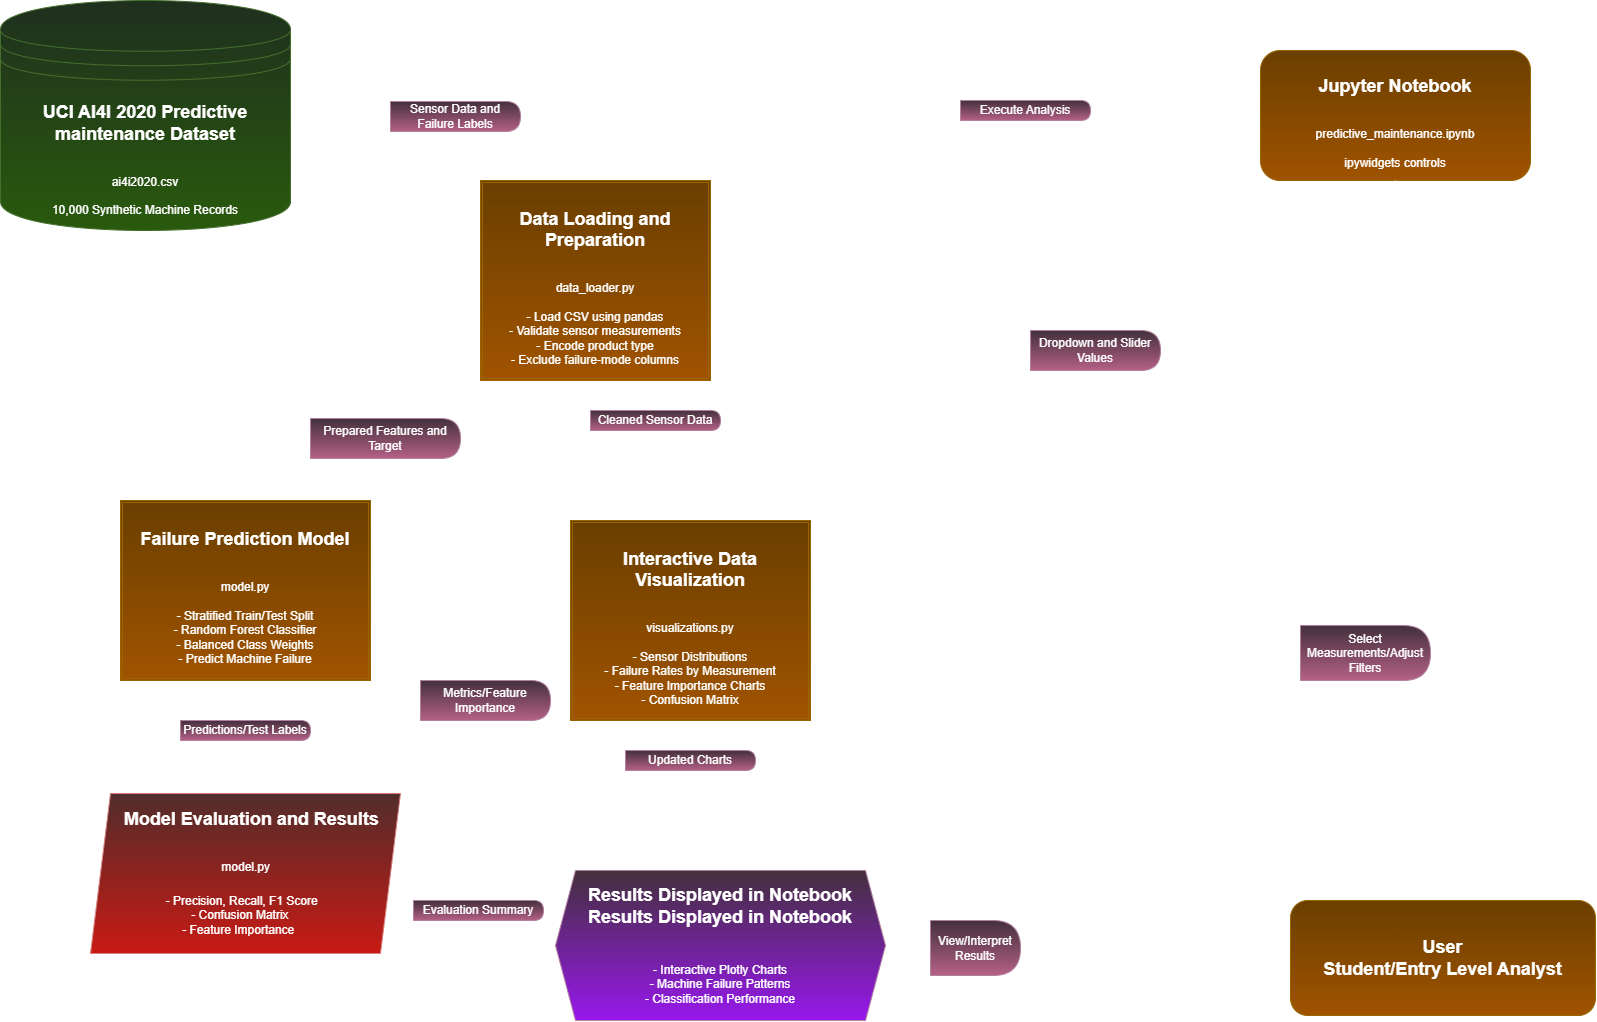

The diagram above was exported from draw.io. Its source (the exported page's mxGraphModel, read from the mxfile embedded in the PNG):
<mxGraphModel dx="4775" dy="1669" grid="1" gridSize="10" guides="1" tooltips="1" connect="1" arrows="1" fold="1" page="1" pageScale="1" pageWidth="850" pageHeight="1100" math="0" shadow="0">
  <root>
    <mxCell id="0" />
    <mxCell id="1" parent="0" />
    <mxCell id="Uy0abZYfApUEnqmgo86f-3" edge="1" parent="1" source="FitfwvxU8wYZIBBC3xij-1" style="edgeStyle=orthogonalEdgeStyle;rounded=0;orthogonalLoop=1;jettySize=auto;html=1;exitX=0;exitY=0.5;exitDx=0;exitDy=0;entryX=0.75;entryY=0;entryDx=0;entryDy=0;fontSize=12;defaultLabelBackgroundColor=page;startSize=8;endSize=8;" target="FitfwvxU8wYZIBBC3xij-9">
      <mxGeometry relative="1" as="geometry" />
    </mxCell>
    <mxCell id="Uy0abZYfApUEnqmgo86f-4" edge="1" parent="1" source="Uy0abZYfApUEnqmgo86f-21" style="edgeStyle=orthogonalEdgeStyle;rounded=0;orthogonalLoop=1;jettySize=auto;html=1;entryX=0.75;entryY=0;entryDx=0;entryDy=0;fontSize=12;defaultLabelBackgroundColor=page;startSize=8;endSize=8;" target="FitfwvxU8wYZIBBC3xij-11">
      <mxGeometry relative="1" as="geometry" />
    </mxCell>
    <mxCell id="FitfwvxU8wYZIBBC3xij-1" parent="1" style="rounded=1;whiteSpace=wrap;html=1;roundedPerimeter=1;fillColor=#ffcd28;gradientColor=#ffa500;strokeColor=#d79b00;" value="&lt;h2&gt;&lt;font&gt;Jupyter Notebook&lt;/font&gt;&lt;/h2&gt;&lt;div&gt;&lt;font&gt;&lt;br&gt;&lt;/font&gt;&lt;div&gt;&lt;font&gt;predictive_maintenance.ipynb&lt;/font&gt;&lt;/div&gt;&lt;div&gt;&lt;font&gt;&lt;br&gt;&lt;/font&gt;&lt;/div&gt;&lt;div&gt;&lt;font&gt;ipywidgets controls&lt;/font&gt;&lt;/div&gt;&lt;/div&gt;" vertex="1">
      <mxGeometry height="130" width="270" x="450" y="70" as="geometry" />
    </mxCell>
    <mxCell id="Uy0abZYfApUEnqmgo86f-2" edge="1" parent="1" source="FitfwvxU8wYZIBBC3xij-2" style="edgeStyle=orthogonalEdgeStyle;rounded=0;orthogonalLoop=1;jettySize=auto;html=1;entryX=0.25;entryY=0;entryDx=0;entryDy=0;fontSize=12;defaultLabelBackgroundColor=page;startSize=8;endSize=8;" target="FitfwvxU8wYZIBBC3xij-9">
      <mxGeometry relative="1" as="geometry" />
    </mxCell>
    <mxCell id="FitfwvxU8wYZIBBC3xij-2" parent="1" style="shape=datastore;whiteSpace=wrap;html=1;fillColor=#d5e8d4;strokeColor=#82b366;gradientColor=#97d077;" value="&lt;h2&gt;&lt;font&gt;UCI AI4I 2020 Predictive maintenance Dataset&lt;/font&gt;&lt;/h2&gt;&lt;div&gt;&lt;font&gt;&lt;br&gt;&lt;/font&gt;&lt;div&gt;&lt;font&gt;ai4i2020.csv&lt;/font&gt;&lt;/div&gt;&lt;/div&gt;&lt;div&gt;&lt;font&gt;&lt;br&gt;&lt;/font&gt;&lt;/div&gt;&lt;div&gt;&lt;font&gt;10,000 Synthetic Machine Records&lt;/font&gt;&lt;/div&gt;" vertex="1">
      <mxGeometry height="230" width="290" x="-810" y="20" as="geometry" />
    </mxCell>
    <mxCell id="Uy0abZYfApUEnqmgo86f-11" edge="1" parent="1" source="FitfwvxU8wYZIBBC3xij-3" style="edgeStyle=orthogonalEdgeStyle;rounded=0;orthogonalLoop=1;jettySize=auto;html=1;exitX=0.25;exitY=0;exitDx=0;exitDy=0;entryX=0.75;entryY=1;entryDx=0;entryDy=0;fontSize=12;defaultLabelBackgroundColor=page;startSize=8;endSize=8;" target="FitfwvxU8wYZIBBC3xij-1">
      <mxGeometry relative="1" x="-0.1366" as="geometry" />
    </mxCell>
    <mxCell id="FitfwvxU8wYZIBBC3xij-3" parent="1" style="rounded=1;whiteSpace=wrap;html=1;roundedPerimeter=1;fillColor=#ffcd28;gradientColor=#ffa500;strokeColor=#d79b00;" value="&lt;h2&gt;&lt;font&gt;User&lt;/font&gt;&lt;font&gt;&lt;br&gt;&lt;/font&gt;&lt;font&gt;Student/Entry Level Analyst&lt;/font&gt;&lt;/h2&gt;" vertex="1">
      <mxGeometry height="115" width="305" x="480" y="920" as="geometry" />
    </mxCell>
    <mxCell id="Uy0abZYfApUEnqmgo86f-5" edge="1" parent="1" source="FitfwvxU8wYZIBBC3xij-9" style="edgeStyle=orthogonalEdgeStyle;rounded=0;orthogonalLoop=1;jettySize=auto;html=1;exitX=0.75;exitY=1;exitDx=0;exitDy=0;entryX=0.5;entryY=0;entryDx=0;entryDy=0;fontSize=12;defaultLabelBackgroundColor=page;startSize=8;endSize=8;" target="FitfwvxU8wYZIBBC3xij-11">
      <mxGeometry relative="1" as="geometry" />
    </mxCell>
    <mxCell id="Uy0abZYfApUEnqmgo86f-6" edge="1" parent="1" source="FitfwvxU8wYZIBBC3xij-9" style="edgeStyle=orthogonalEdgeStyle;rounded=0;orthogonalLoop=1;jettySize=auto;html=1;exitX=0.25;exitY=1;exitDx=0;exitDy=0;entryX=0.5;entryY=0;entryDx=0;entryDy=0;fontSize=12;defaultLabelBackgroundColor=page;startSize=8;endSize=8;" target="FitfwvxU8wYZIBBC3xij-10">
      <mxGeometry relative="1" as="geometry" />
    </mxCell>
    <mxCell id="FitfwvxU8wYZIBBC3xij-9" parent="1" style="shape=ext;double=1;rounded=0;whiteSpace=wrap;html=1;align=center;fillColor=#ffcd28;gradientColor=#ffa500;strokeColor=#d79b00;" value="&lt;h2 style=&quot;&quot;&gt;&lt;span style=&quot;background-color: transparent; color: light-dark(#000000, var(--ge-light-color, #ffffff));&quot;&gt;&lt;font&gt;Data Loading and Preparation&lt;/font&gt;&lt;/span&gt;&lt;/h2&gt;&lt;div style=&quot;&quot;&gt;&lt;font&gt;&lt;br&gt;&lt;span style=&quot;background-color: transparent; color: light-dark(#000000, var(--ge-light-color, #ffffff));&quot;&gt;data_loader.py&lt;/span&gt;&lt;/font&gt;&lt;/div&gt;&lt;div style=&quot;&quot;&gt;&lt;span style=&quot;background-color: transparent; color: light-dark(#000000, var(--ge-light-color, #ffffff));&quot;&gt;&lt;font&gt;&lt;br&gt;&lt;/font&gt;&lt;/span&gt;&lt;/div&gt;&lt;div&gt;&lt;font&gt;&lt;span style=&quot;background-color: transparent; color: light-dark(#000000, var(--ge-light-color, #ffffff));&quot;&gt;- Load CSV using pandas&lt;/span&gt;&lt;br&gt;&lt;span style=&quot;background-color: transparent; color: light-dark(#000000, var(--ge-light-color, #ffffff));&quot;&gt;- Validate sensor measurements&lt;/span&gt;&lt;br&gt;&lt;span style=&quot;background-color: transparent; color: light-dark(#000000, var(--ge-light-color, #ffffff));&quot;&gt;- Encode product type&lt;/span&gt;&lt;br&gt;&lt;span style=&quot;background-color: transparent; color: light-dark(#000000, var(--ge-light-color, #ffffff));&quot;&gt;- Exclude failure-mode columns&lt;/span&gt;&lt;/font&gt;&lt;/div&gt;" vertex="1">
      <mxGeometry height="200" width="230" x="-330" y="200" as="geometry" />
    </mxCell>
    <mxCell id="Uy0abZYfApUEnqmgo86f-7" edge="1" parent="1" source="FitfwvxU8wYZIBBC3xij-10" style="edgeStyle=orthogonalEdgeStyle;rounded=0;orthogonalLoop=1;jettySize=auto;html=1;exitX=0.5;exitY=1;exitDx=0;exitDy=0;entryX=0.5;entryY=0;entryDx=0;entryDy=0;fontSize=12;defaultLabelBackgroundColor=page;startSize=8;endSize=8;" target="FitfwvxU8wYZIBBC3xij-12">
      <mxGeometry relative="1" as="geometry" />
    </mxCell>
    <mxCell id="FitfwvxU8wYZIBBC3xij-10" parent="1" style="shape=ext;double=1;rounded=0;whiteSpace=wrap;html=1;align=center;fillColor=#ffcd28;gradientColor=#ffa500;strokeColor=#d79b00;" value="&lt;h2 style=&quot;&quot;&gt;&lt;span style=&quot;background-color: transparent; color: light-dark(#000000, var(--ge-light-color, #ffffff));&quot;&gt;&lt;font&gt;Failure Prediction Model&lt;/font&gt;&lt;/span&gt;&lt;/h2&gt;&lt;div style=&quot;&quot;&gt;&lt;span style=&quot;background-color: transparent; color: light-dark(#000000, var(--ge-light-color, #ffffff));&quot;&gt;&lt;font&gt;&lt;br&gt;&lt;/font&gt;&lt;/span&gt;&lt;/div&gt;&lt;div style=&quot;&quot;&gt;&lt;font&gt;model.py&lt;/font&gt;&lt;/div&gt;&lt;div style=&quot;&quot;&gt;&lt;font&gt;&lt;br&gt;&lt;/font&gt;&lt;/div&gt;&lt;div&gt;&lt;font&gt;&lt;span style=&quot;background-color: transparent; color: light-dark(#000000, var(--ge-light-color, #ffffff));&quot;&gt;- Stratified Train/Test Split&lt;/span&gt;&lt;br&gt;&lt;span style=&quot;background-color: transparent; color: light-dark(#000000, var(--ge-light-color, #ffffff));&quot;&gt;- Random Forest Classifier&lt;/span&gt;&lt;br&gt;&lt;span style=&quot;background-color: transparent; color: light-dark(#000000, var(--ge-light-color, #ffffff));&quot;&gt;- Balanced Class Weights&lt;/span&gt;&lt;br&gt;&lt;span style=&quot;background-color: transparent; color: light-dark(#000000, var(--ge-light-color, #ffffff));&quot;&gt;- Predict Machine Failure&lt;/span&gt;&lt;/font&gt;&lt;/div&gt;" vertex="1">
      <mxGeometry height="180" width="250" x="-690" y="520" as="geometry" />
    </mxCell>
    <mxCell id="Uy0abZYfApUEnqmgo86f-9" edge="1" parent="1" source="FitfwvxU8wYZIBBC3xij-11" style="edgeStyle=orthogonalEdgeStyle;rounded=0;orthogonalLoop=1;jettySize=auto;html=1;exitX=0.5;exitY=1;exitDx=0;exitDy=0;entryX=0.625;entryY=0;entryDx=0;entryDy=0;fontSize=12;defaultLabelBackgroundColor=page;startSize=8;endSize=8;" target="Uy3_gma5ZwHfwz4kOc9f-1">
      <mxGeometry relative="1" as="geometry" />
    </mxCell>
    <mxCell id="FitfwvxU8wYZIBBC3xij-11" parent="1" style="shape=ext;double=1;rounded=0;whiteSpace=wrap;html=1;align=center;fillColor=#ffcd28;gradientColor=#ffa500;strokeColor=#d79b00;" value="&lt;h2&gt;&lt;font&gt;Interactive Data Visualization&lt;/font&gt;&lt;/h2&gt;&lt;div&gt;&lt;font&gt;&lt;br&gt;&lt;/font&gt;&lt;div&gt;&lt;font&gt;visualizations.py&lt;/font&gt;&lt;/div&gt;&lt;div style=&quot;&quot;&gt;&lt;font&gt;&lt;br&gt;&lt;/font&gt;&lt;/div&gt;&lt;div&gt;&lt;div style=&quot;&quot;&gt;&lt;span style=&quot;background-color: transparent; color: light-dark(#000000, var(--ge-light-color, #ffffff));&quot;&gt;&lt;font&gt;- Sensor Distributions&lt;/font&gt;&lt;/span&gt;&lt;/div&gt;&lt;font&gt;&lt;span style=&quot;background-color: transparent; color: light-dark(#000000, var(--ge-light-color, #ffffff));&quot;&gt;&lt;div style=&quot;&quot;&gt;&lt;span style=&quot;background-color: transparent; color: light-dark(#000000, var(--ge-light-color, #ffffff));&quot;&gt;- Failure Rates by Measurement&lt;/span&gt;&lt;/div&gt;&lt;/span&gt;&lt;span style=&quot;background-color: transparent; color: light-dark(#000000, var(--ge-light-color, #ffffff));&quot;&gt;&lt;div style=&quot;&quot;&gt;&lt;span style=&quot;background-color: transparent; color: light-dark(#000000, var(--ge-light-color, #ffffff));&quot;&gt;- Feature Importance Charts&lt;/span&gt;&lt;/div&gt;&lt;/span&gt;&lt;span style=&quot;background-color: transparent; color: light-dark(#000000, var(--ge-light-color, #ffffff));&quot;&gt;&lt;div style=&quot;&quot;&gt;&lt;span style=&quot;background-color: transparent; color: light-dark(#000000, var(--ge-light-color, #ffffff));&quot;&gt;- Confusion Matrix&lt;/span&gt;&lt;/div&gt;&lt;/span&gt;&lt;/font&gt;&lt;/div&gt;&lt;/div&gt;" vertex="1">
      <mxGeometry height="200" width="240" x="-240" y="540" as="geometry" />
    </mxCell>
    <mxCell id="Uy0abZYfApUEnqmgo86f-8" edge="1" parent="1" source="FitfwvxU8wYZIBBC3xij-12" style="edgeStyle=orthogonalEdgeStyle;rounded=0;orthogonalLoop=1;jettySize=auto;html=1;exitX=1;exitY=0.75;exitDx=0;exitDy=0;entryX=0.106;entryY=0.262;entryDx=0;entryDy=0;fontSize=12;defaultLabelBackgroundColor=page;startSize=8;endSize=8;entryPerimeter=0;" target="Uy3_gma5ZwHfwz4kOc9f-1">
      <mxGeometry relative="1" as="geometry" />
    </mxCell>
    <mxCell id="Uy0abZYfApUEnqmgo86f-27" edge="1" parent="1" source="FitfwvxU8wYZIBBC3xij-12" style="edgeStyle=orthogonalEdgeStyle;rounded=0;orthogonalLoop=1;jettySize=auto;html=1;exitX=1;exitY=0.25;exitDx=0;exitDy=0;entryX=0;entryY=0.25;entryDx=0;entryDy=0;fontSize=12;defaultLabelBackgroundColor=page;startSize=8;endSize=8;" target="FitfwvxU8wYZIBBC3xij-11">
      <mxGeometry relative="1" as="geometry" />
    </mxCell>
    <mxCell id="FitfwvxU8wYZIBBC3xij-12" parent="1" style="shape=parallelogram;perimeter=parallelogramPerimeter;whiteSpace=wrap;html=1;shapeInside=1;fixedSize=1;align=center;fillColor=#f8cecc;gradientColor=light-dark(#ea6b66, #c81a14);strokeColor=#b85450;" value="&lt;h2 style=&quot;&quot;&gt;&lt;span style=&quot;text-decoration-line: inherit; background-color: transparent; color: light-dark(#000000, var(--ge-light-color, #ffffff));&quot;&gt;&lt;font&gt;Model Evaluation and Results&lt;/font&gt;&lt;/span&gt;&lt;/h2&gt;&lt;div style=&quot;&quot;&gt;&lt;span style=&quot;text-decoration-line: inherit; background-color: transparent; color: light-dark(#000000, var(--ge-light-color, #ffffff));&quot;&gt;&lt;font style=&quot;font-size: 12px;&quot;&gt;&lt;br&gt;&lt;/font&gt;&lt;/span&gt;&lt;/div&gt;&lt;div style=&quot;&quot;&gt;&lt;font style=&quot;font-size: 12px;&quot;&gt;model.py&lt;/font&gt;&lt;/div&gt;&lt;div style=&quot;&quot;&gt;&lt;font size=&quot;3&quot;&gt;&lt;br&gt;&lt;/font&gt;&lt;/div&gt;&lt;div&gt;&lt;font&gt;&lt;span style=&quot;background-color: transparent; color: light-dark(#000000, var(--ge-light-color, #ffffff)); text-decoration-line: inherit;&quot;&gt;-&lt;font style=&quot;&quot;&gt; Precision, Recall, F1 Score&lt;/font&gt;&lt;/span&gt;&lt;font style=&quot;&quot;&gt;&lt;br&gt;&lt;span style=&quot;background-color: transparent; color: light-dark(#000000, var(--ge-light-color, #ffffff)); text-decoration-line: inherit;&quot;&gt;- Confusion Matrix&lt;/span&gt;&lt;br&gt;&lt;span style=&quot;background-color: transparent; color: light-dark(#000000, var(--ge-light-color, #ffffff)); text-decoration-line: inherit;&quot;&gt;- Feature Importance&lt;/span&gt;&lt;/font&gt;&lt;/font&gt;&lt;/div&gt;" vertex="1">
      <mxGeometry height="160" width="310" x="-720" y="813" as="geometry" />
    </mxCell>
    <mxCell id="Uy0abZYfApUEnqmgo86f-10" edge="1" parent="1" source="Uy3_gma5ZwHfwz4kOc9f-1" style="edgeStyle=orthogonalEdgeStyle;rounded=0;orthogonalLoop=1;jettySize=auto;html=1;exitX=1;exitY=0.5;exitDx=0;exitDy=0;entryX=0;entryY=0.5;entryDx=0;entryDy=0;fontSize=12;defaultLabelBackgroundColor=page;startSize=8;endSize=8;" target="FitfwvxU8wYZIBBC3xij-3">
      <mxGeometry relative="1" as="geometry" />
    </mxCell>
    <mxCell id="Uy3_gma5ZwHfwz4kOc9f-1" parent="1" style="shape=hexagon;perimeter=hexagonPerimeter2;whiteSpace=wrap;html=1;shapeInside=1;fixedSize=1;align=center;fillColor=#e6d0de;gradientColor=light-dark(#8C1FD5, #9718ec);strokeColor=#996185;" value="&lt;h2&gt;&lt;font&gt;Results Displayed in Notebook&lt;br&gt;&lt;/font&gt;&lt;font&gt;Results Displayed in Notebook&lt;/font&gt;&lt;/h2&gt;&lt;div&gt;&lt;font size=&quot;3&quot;&gt;&lt;br&gt;&lt;/font&gt;&lt;div&gt;&lt;div style=&quot;&quot;&gt;&lt;span style=&quot;background-color: transparent; color: light-dark(#000000, var(--ge-light-color, #ffffff)); text-decoration-line: inherit;&quot;&gt;&lt;font&gt;- Interactive Plotly Charts&lt;/font&gt;&lt;/span&gt;&lt;/div&gt;&lt;font&gt;&lt;span style=&quot;text-decoration-line: inherit; background-color: transparent; color: light-dark(#000000, var(--ge-light-color, #ffffff));&quot;&gt;&lt;div style=&quot;&quot;&gt;&lt;span style=&quot;background-color: transparent; color: light-dark(#000000, var(--ge-light-color, #ffffff)); text-decoration-line: inherit;&quot;&gt;- Machine Failure Patterns&lt;/span&gt;&lt;/div&gt;&lt;/span&gt;&lt;span style=&quot;text-decoration-line: inherit; background-color: transparent; color: light-dark(#000000, var(--ge-light-color, #ffffff));&quot;&gt;&lt;div style=&quot;&quot;&gt;&lt;span style=&quot;background-color: transparent; color: light-dark(#000000, var(--ge-light-color, #ffffff)); text-decoration-line: inherit;&quot;&gt;- Classification Performance&lt;/span&gt;&lt;/div&gt;&lt;/span&gt;&lt;/font&gt;&lt;/div&gt;&lt;/div&gt;" vertex="1">
      <mxGeometry height="150" width="330" x="-255" y="890" as="geometry" />
    </mxCell>
    <mxCell id="Uy0abZYfApUEnqmgo86f-14" parent="1" style="shape=delay;whiteSpace=wrap;html=1;fillColor=#e6d0de;strokeColor=#996185;gradientColor=#d5739d;" value="View/Interpret Results" vertex="1">
      <mxGeometry height="55" width="90" x="120" y="940" as="geometry" />
    </mxCell>
    <mxCell id="Uy0abZYfApUEnqmgo86f-15" parent="1" style="shape=delay;whiteSpace=wrap;html=1;fillColor=#e6d0de;strokeColor=#996185;gradientColor=#d5739d;" value="Updated Charts" vertex="1">
      <mxGeometry height="20" width="130" x="-185" y="770" as="geometry" />
    </mxCell>
    <mxCell id="Uy0abZYfApUEnqmgo86f-16" parent="1" style="shape=delay;whiteSpace=wrap;html=1;fillColor=#e6d0de;strokeColor=#996185;gradientColor=#d5739d;" value="Evaluation Summary" vertex="1">
      <mxGeometry height="20" width="130" x="-397" y="920" as="geometry" />
    </mxCell>
    <mxCell id="Uy0abZYfApUEnqmgo86f-17" parent="1" style="shape=delay;whiteSpace=wrap;html=1;fillColor=#e6d0de;strokeColor=#996185;gradientColor=#d5739d;" value="Predictions/Test Labels" vertex="1">
      <mxGeometry height="20" width="130" x="-630" y="740" as="geometry" />
    </mxCell>
    <mxCell id="Uy0abZYfApUEnqmgo86f-18" parent="1" style="shape=delay;whiteSpace=wrap;html=1;fillColor=#e6d0de;strokeColor=#996185;gradientColor=#d5739d;" value="Cleaned Sensor Data" vertex="1">
      <mxGeometry height="20" width="130" x="-220" y="430" as="geometry" />
    </mxCell>
    <mxCell id="Uy0abZYfApUEnqmgo86f-22" parent="1" style="shape=delay;whiteSpace=wrap;html=1;fillColor=#e6d0de;strokeColor=#996185;gradientColor=#d5739d;" value="Select Measurements/Adjust Filters" vertex="1">
      <mxGeometry height="55" width="130" x="490" y="645" as="geometry" />
    </mxCell>
    <mxCell id="Uy0abZYfApUEnqmgo86f-23" parent="1" style="shape=delay;whiteSpace=wrap;html=1;fillColor=#e6d0de;strokeColor=#996185;gradientColor=#d5739d;" value="Execute Analysis" vertex="1">
      <mxGeometry height="20" width="130" x="150" y="120" as="geometry" />
    </mxCell>
    <mxCell id="Uy0abZYfApUEnqmgo86f-26" parent="1" style="shape=delay;whiteSpace=wrap;html=1;fillColor=#e6d0de;strokeColor=#996185;gradientColor=#d5739d;" value="Sensor Data and Failure Labels" vertex="1">
      <mxGeometry height="30" width="130" x="-420" y="121" as="geometry" />
    </mxCell>
    <mxCell id="Uy0abZYfApUEnqmgo86f-28" parent="1" style="shape=delay;whiteSpace=wrap;html=1;fillColor=#e6d0de;strokeColor=#996185;gradientColor=#d5739d;" value="Metrics/Feature Importance" vertex="1">
      <mxGeometry height="40" width="130" x="-390" y="700" as="geometry" />
    </mxCell>
    <mxCell id="Uy0abZYfApUEnqmgo86f-33" parent="1" style="shape=delay;whiteSpace=wrap;html=1;fillColor=#e6d0de;strokeColor=#996185;gradientColor=#d5739d;" value="Prepared Features and Target" vertex="1">
      <mxGeometry height="40" width="150" x="-500" y="438" as="geometry" />
    </mxCell>
    <mxCell id="Uy0abZYfApUEnqmgo86f-36" edge="1" parent="1" source="FitfwvxU8wYZIBBC3xij-1" style="edgeStyle=orthogonalEdgeStyle;rounded=0;orthogonalLoop=1;jettySize=auto;html=1;exitX=0.5;exitY=1;exitDx=0;exitDy=0;fontSize=12;defaultLabelBackgroundColor=page;startSize=8;endSize=8;" target="Uy0abZYfApUEnqmgo86f-21" value="">
      <mxGeometry relative="1" as="geometry">
        <mxPoint x="585" y="200" as="sourcePoint" />
        <mxPoint x="-60" y="540" as="targetPoint" />
      </mxGeometry>
    </mxCell>
    <mxCell id="Uy0abZYfApUEnqmgo86f-21" parent="1" style="shape=delay;whiteSpace=wrap;html=1;fillColor=#e6d0de;strokeColor=#996185;gradientColor=#d5739d;" value="Dropdown and Slider Values" vertex="1">
      <mxGeometry height="40" width="130" x="220" y="350" as="geometry" />
    </mxCell>
  </root>
</mxGraphModel>